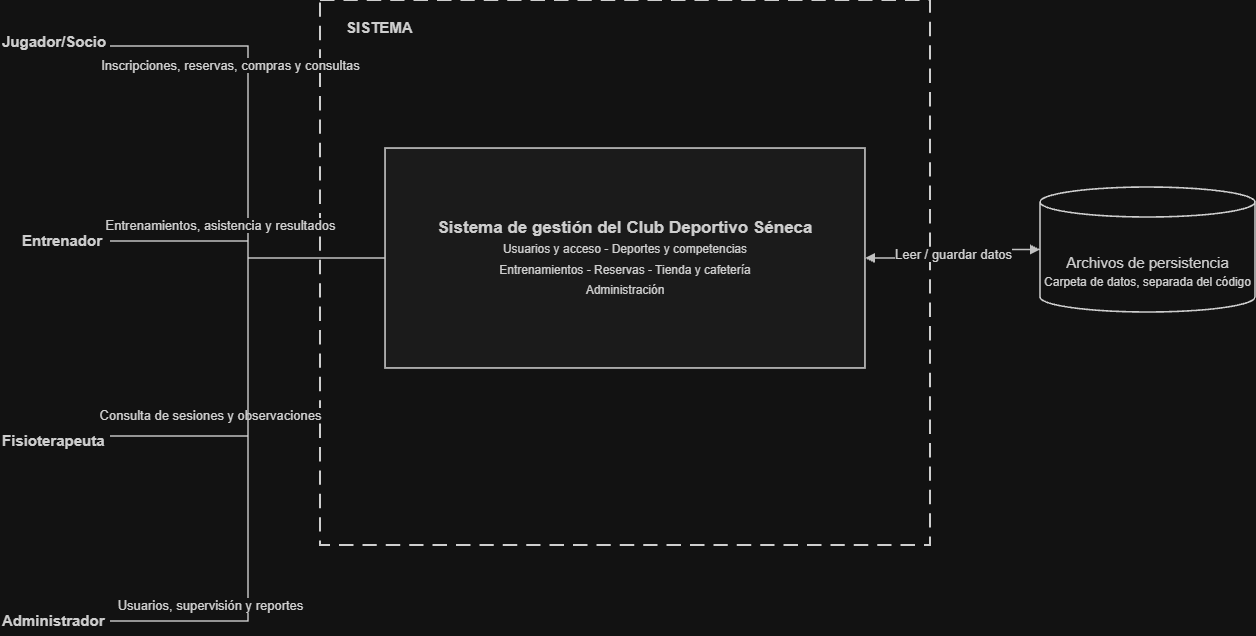

The diagram above was exported from draw.io. Its source (the exported page's mxGraphModel, read from the mxfile embedded in the PNG):
<mxGraphModel dx="774" dy="463" grid="1" gridSize="10" guides="1" tooltips="1" connect="1" arrows="1" fold="1" page="1" pageScale="1" pageWidth="827" pageHeight="1169" math="0" shadow="0">
  <root>
    <mxCell id="0" />
    <mxCell id="1" parent="0" />
    <mxCell id="WGA4YWYjar-RR3qMQi34-6" parent="1" style="rounded=0;whiteSpace=wrap;html=1;fillColor=none;strokeColor=#242424;strokeWidth=1.8;dashed=1;dashPattern=8 5;" value="" vertex="1">
      <mxGeometry height="545" width="610" x="370" y="145" as="geometry" />
    </mxCell>
    <mxCell id="WGA4YWYjar-RR3qMQi34-7" parent="1" style="text;html=1;whiteSpace=wrap;strokeColor=none;fillColor=none;fontFamily=Arial;fontSize=15;fontStyle=1;fontColor=#242424;align=left;verticalAlign=middle;" value="SISTEMA" vertex="1">
      <mxGeometry height="30" width="180" x="394" y="157" as="geometry" />
    </mxCell>
    <mxCell id="WGA4YWYjar-RR3qMQi34-8" parent="1" style="rounded=0;whiteSpace=wrap;html=1;fillColor=#F4F4F4;strokeColor=#242424;strokeWidth=1.6;fontFamily=Arial;fontSize=17;fontColor=#242424;align=center;verticalAlign=middle;spacing=8;" value="&lt;b&gt;Sistema de gestión del Club Deportivo Séneca&lt;/b&gt;&lt;br&gt;&lt;font style=&quot;font-size:12px&quot;&gt;Usuarios y acceso - Deportes y competencias&lt;br&gt;Entrenamientos - Reservas - Tienda y cafetería&lt;br&gt;Administración&lt;/font&gt;" vertex="1">
      <mxGeometry height="220" width="480" x="435" y="293" as="geometry" />
    </mxCell>
    <mxCell id="WGA4YWYjar-RR3qMQi34-9" parent="1" style="shape=cylinder3;boundedLbl=1;whiteSpace=wrap;html=1;fillColor=#FFFFFF;strokeColor=#242424;strokeWidth=1.6;fontFamily=Arial;fontSize=15;fontColor=#242424;align=center;verticalAlign=middle;spacingTop=18;" value="Archivos de persistencia&lt;br/&gt;&lt;font style=&quot;font-size:12px&quot;&gt;Carpeta de datos, separada del código&lt;/font&gt;" vertex="1">
      <mxGeometry height="125" width="215" x="1090" y="332" as="geometry" />
    </mxCell>
    <mxCell id="WGA4YWYjar-RR3qMQi34-10" edge="1" parent="1" style="edgeStyle=orthogonalEdgeStyle;rounded=0;orthogonalLoop=1;jettySize=auto;html=1;strokeColor=#333333;strokeWidth=1.5;fontSize=13;fontColor=#222222;labelBackgroundColor=#FFFFFF;endArrow=block;endFill=1;startArrow=none;endArrow=none;exitX=1;exitY=0.5;entryX=0;entryY=0.5;" target="WGA4YWYjar-RR3qMQi34-8" value="Inscripciones, reservas, compras y consultas">
      <mxGeometry relative="1" x="-0.3552" y="-18" as="geometry">
        <mxPoint as="offset" />
        <mxPoint x="160" y="190.9999999999999" as="sourcePoint" />
      </mxGeometry>
    </mxCell>
    <mxCell id="WGA4YWYjar-RR3qMQi34-11" edge="1" parent="1" style="edgeStyle=orthogonalEdgeStyle;rounded=0;orthogonalLoop=1;jettySize=auto;html=1;strokeColor=#333333;strokeWidth=1.5;fontSize=13;fontColor=#222222;labelBackgroundColor=#FFFFFF;endArrow=block;endFill=1;startArrow=none;endArrow=none;exitX=1;exitY=0.5;entryX=0;entryY=0.5;" target="WGA4YWYjar-RR3qMQi34-8" value="Entrenamientos, asistencia y resultados">
      <mxGeometry relative="1" x="-0.2466" y="16" as="geometry">
        <mxPoint as="offset" />
        <mxPoint x="160" y="386" as="sourcePoint" />
      </mxGeometry>
    </mxCell>
    <mxCell id="WGA4YWYjar-RR3qMQi34-12" edge="1" parent="1" style="edgeStyle=orthogonalEdgeStyle;rounded=0;orthogonalLoop=1;jettySize=auto;html=1;strokeColor=#333333;strokeWidth=1.5;fontSize=13;fontColor=#222222;labelBackgroundColor=#FFFFFF;endArrow=block;endFill=1;startArrow=none;endArrow=none;exitX=1;exitY=0.5;entryX=0;entryY=0.5;" target="WGA4YWYjar-RR3qMQi34-8" value="Consulta de sesiones y observaciones">
      <mxGeometry relative="1" x="-0.5585" y="21" as="geometry">
        <mxPoint as="offset" />
        <mxPoint x="160" y="581" as="sourcePoint" />
      </mxGeometry>
    </mxCell>
    <mxCell id="WGA4YWYjar-RR3qMQi34-13" edge="1" parent="1" style="edgeStyle=orthogonalEdgeStyle;rounded=0;orthogonalLoop=1;jettySize=auto;html=1;strokeColor=#333333;strokeWidth=1.5;fontSize=13;fontColor=#222222;labelBackgroundColor=#FFFFFF;endArrow=block;endFill=1;startArrow=none;endArrow=none;exitX=1;exitY=0.5;entryX=0;entryY=0.5;" target="WGA4YWYjar-RR3qMQi34-8" value="Usuarios, supervisión y reportes">
      <mxGeometry relative="1" x="-0.6865" y="16" as="geometry">
        <mxPoint as="offset" />
        <mxPoint x="160" y="766" as="sourcePoint" />
      </mxGeometry>
    </mxCell>
    <mxCell id="WGA4YWYjar-RR3qMQi34-14" edge="1" parent="1" source="WGA4YWYjar-RR3qMQi34-8" style="edgeStyle=orthogonalEdgeStyle;rounded=0;orthogonalLoop=1;jettySize=auto;html=1;strokeColor=#333333;strokeWidth=1.5;fontSize=13;fontColor=#222222;labelBackgroundColor=#FFFFFF;endArrow=block;endFill=1;startArrow=block;startFill=1;endArrow=block;endFill=1;exitX=1;exitY=0.5;entryX=0;entryY=0.5;" target="WGA4YWYjar-RR3qMQi34-9" value="Leer / guardar datos">
      <mxGeometry relative="1" as="geometry" />
    </mxCell>
    <mxCell id="0WV3hj8PeS2ftRA1pEjR-3" parent="1" style="text;html=1;whiteSpace=wrap;strokeColor=none;fillColor=none;fontFamily=Arial;fontSize=15;fontStyle=1;fontColor=#242424;align=left;verticalAlign=middle;" value="Jugador/Socio" vertex="1">
      <mxGeometry height="30" width="180" x="50" y="171" as="geometry" />
    </mxCell>
    <mxCell id="0WV3hj8PeS2ftRA1pEjR-4" parent="1" style="text;html=1;whiteSpace=wrap;strokeColor=none;fillColor=none;fontFamily=Arial;fontSize=15;fontStyle=1;fontColor=#242424;align=left;verticalAlign=middle;" value="Entrenador" vertex="1">
      <mxGeometry height="30" width="180" x="70" y="370" as="geometry" />
    </mxCell>
    <mxCell id="0WV3hj8PeS2ftRA1pEjR-6" parent="1" style="text;html=1;whiteSpace=wrap;strokeColor=none;fillColor=none;fontFamily=Arial;fontSize=15;fontStyle=1;fontColor=#242424;align=left;verticalAlign=middle;" value="Administrador" vertex="1">
      <mxGeometry height="30" width="180" x="50" y="750" as="geometry" />
    </mxCell>
    <mxCell id="0WV3hj8PeS2ftRA1pEjR-7" parent="1" style="text;html=1;whiteSpace=wrap;strokeColor=none;fillColor=none;fontFamily=Arial;fontSize=15;fontStyle=1;fontColor=#242424;align=left;verticalAlign=middle;" value="Fisioterapeuta" vertex="1">
      <mxGeometry height="30" width="180" x="50" y="570" as="geometry" />
    </mxCell>
  </root>
</mxGraphModel>